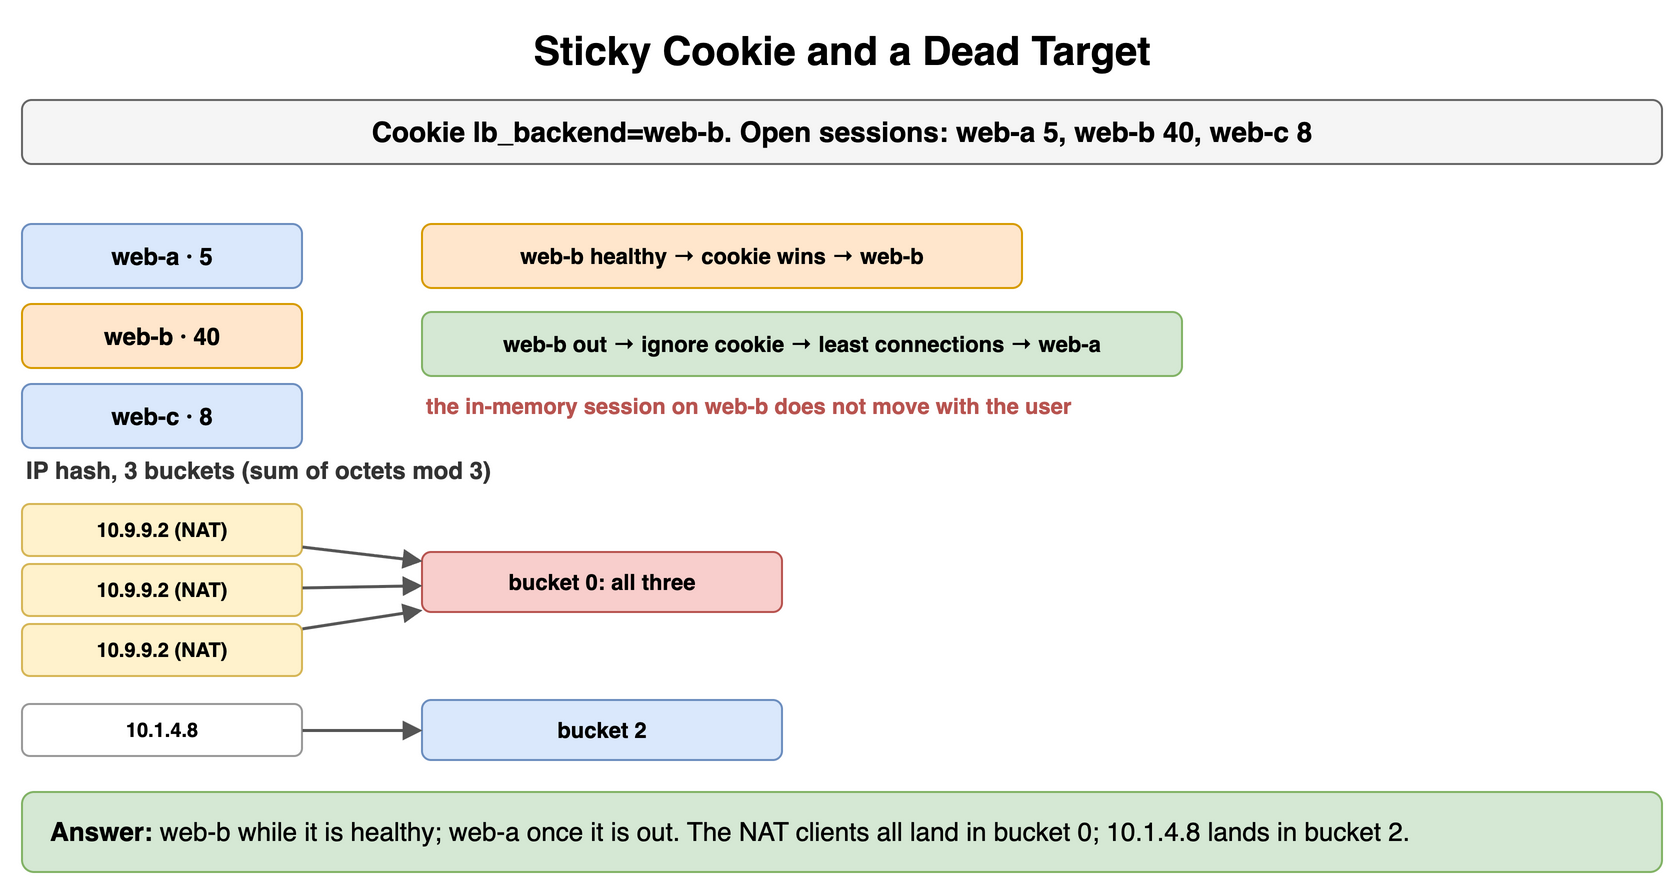

The diagram above was exported from draw.io. Its source (the exported page's mxGraphModel, read from the mxfile embedded in the PNG):
<mxGraphModel dx="900" dy="452" grid="1" gridSize="10" guides="1" tooltips="1" connect="1" arrows="1" fold="1" page="1" pageScale="1" pageWidth="900" pageHeight="452" math="0" shadow="0">
  <root>
    <mxCell id="0" />
    <mxCell id="1" parent="0" />
    <mxCell id="m71" value="Sticky Cookie and a Dead Target" style="text;html=1;align=center;verticalAlign=middle;whiteSpace=wrap;fontSize=20;fontStyle=1;" vertex="1" parent="1">
      <mxGeometry x="40" y="10" width="820" height="30" as="geometry" />
    </mxCell>
    <mxCell id="m72" value="Cookie lb_backend=web-b. Open sessions: web-a 5, web-b 40, web-c 8" style="rounded=1;whiteSpace=wrap;html=1;fillColor=#f5f5f5;strokeColor=#666666;fontStyle=1;fontSize=14;" vertex="1" parent="1">
      <mxGeometry x="40" y="50" width="820" height="32" as="geometry" />
    </mxCell>
    <mxCell id="m73" value="web-a · 5" style="rounded=1;whiteSpace=wrap;html=1;fillColor=#dae8fc;strokeColor=#6c8ebf;fontSize=12;align=center;fontStyle=1;" vertex="1" parent="1">
      <mxGeometry x="40" y="112" width="140" height="32" as="geometry" />
    </mxCell>
    <mxCell id="m74" value="web-b · 40" style="rounded=1;whiteSpace=wrap;html=1;fillColor=#ffe6cc;strokeColor=#d79b00;fontSize=12;align=center;fontStyle=1;" vertex="1" parent="1">
      <mxGeometry x="40" y="152" width="140" height="32" as="geometry" />
    </mxCell>
    <mxCell id="m75" value="web-c · 8" style="rounded=1;whiteSpace=wrap;html=1;fillColor=#dae8fc;strokeColor=#6c8ebf;fontSize=12;align=center;fontStyle=1;" vertex="1" parent="1">
      <mxGeometry x="40" y="192" width="140" height="32" as="geometry" />
    </mxCell>
    <mxCell id="m76" value="web-b healthy → cookie wins → web-b" style="rounded=1;whiteSpace=wrap;html=1;fillColor=#ffe6cc;strokeColor=#d79b00;fontSize=11;align=center;fontStyle=1;" vertex="1" parent="1">
      <mxGeometry x="240" y="112" width="300" height="32" as="geometry" />
    </mxCell>
    <mxCell id="m77" value="web-b out → ignore cookie → least connections → web-a" style="rounded=1;whiteSpace=wrap;html=1;fillColor=#d5e8d4;strokeColor=#82b366;fontSize=11;align=center;fontStyle=1;" vertex="1" parent="1">
      <mxGeometry x="240" y="156" width="380" height="32" as="geometry" />
    </mxCell>
    <mxCell id="m78" value="the in-memory session on web-b does not move with the user" style="text;html=1;whiteSpace=wrap;fontSize=11;align=left;verticalAlign=middle;fontSize=11;fontColor=#b85450;fontStyle=1;" vertex="1" parent="1">
      <mxGeometry x="240" y="194" width="400" height="18" as="geometry" />
    </mxCell>
    <mxCell id="m79" value="IP hash, 3 buckets (sum of octets mod 3)" style="text;html=1;whiteSpace=wrap;fontSize=11;align=left;verticalAlign=middle;fontSize=12;fontColor=#333333;fontStyle=1;" vertex="1" parent="1">
      <mxGeometry x="40" y="226" width="600" height="18" as="geometry" />
    </mxCell>
    <mxCell id="m710" value="10.9.9.2 (NAT)" style="rounded=1;whiteSpace=wrap;html=1;fillColor=#fff2cc;strokeColor=#d6b656;fontSize=10;align=center;fontStyle=1;" vertex="1" parent="1">
      <mxGeometry x="40" y="252" width="140" height="26" as="geometry" />
    </mxCell>
    <mxCell id="m711" value="10.9.9.2 (NAT)" style="rounded=1;whiteSpace=wrap;html=1;fillColor=#fff2cc;strokeColor=#d6b656;fontSize=10;align=center;fontStyle=1;" vertex="1" parent="1">
      <mxGeometry x="40" y="282" width="140" height="26" as="geometry" />
    </mxCell>
    <mxCell id="m712" value="10.9.9.2 (NAT)" style="rounded=1;whiteSpace=wrap;html=1;fillColor=#fff2cc;strokeColor=#d6b656;fontSize=10;align=center;fontStyle=1;" vertex="1" parent="1">
      <mxGeometry x="40" y="312" width="140" height="26" as="geometry" />
    </mxCell>
    <mxCell id="m713" value="bucket 0: all three" style="rounded=1;whiteSpace=wrap;html=1;fillColor=#f8cecc;strokeColor=#b85450;fontSize=11;align=center;fontStyle=1;" vertex="1" parent="1">
      <mxGeometry x="240" y="276" width="180" height="30" as="geometry" />
    </mxCell>
    <mxCell id="m714" value="" style="endArrow=block;endSize=6;html=1;strokeWidth=1.5;strokeColor=#555555;fontSize=11;labelBackgroundColor=#ffffff;" edge="1" parent="1" source="m710" target="m713">
      <mxGeometry relative="1" as="geometry" />
    </mxCell>
    <mxCell id="m715" value="" style="endArrow=block;endSize=6;html=1;strokeWidth=1.5;strokeColor=#555555;fontSize=11;labelBackgroundColor=#ffffff;" edge="1" parent="1" source="m711" target="m713">
      <mxGeometry relative="1" as="geometry" />
    </mxCell>
    <mxCell id="m716" value="" style="endArrow=block;endSize=6;html=1;strokeWidth=1.5;strokeColor=#555555;fontSize=11;labelBackgroundColor=#ffffff;" edge="1" parent="1" source="m712" target="m713">
      <mxGeometry relative="1" as="geometry" />
    </mxCell>
    <mxCell id="m717" value="10.1.4.8" style="rounded=1;whiteSpace=wrap;html=1;fillColor=#ffffff;strokeColor=#999999;fontSize=10;align=center;fontStyle=1;" vertex="1" parent="1">
      <mxGeometry x="40" y="352" width="140" height="26" as="geometry" />
    </mxCell>
    <mxCell id="m718" value="bucket 2" style="rounded=1;whiteSpace=wrap;html=1;fillColor=#dae8fc;strokeColor=#6c8ebf;fontSize=11;align=center;fontStyle=1;" vertex="1" parent="1">
      <mxGeometry x="240" y="350" width="180" height="30" as="geometry" />
    </mxCell>
    <mxCell id="m719" value="" style="endArrow=block;endSize=6;html=1;strokeWidth=1.5;strokeColor=#555555;fontSize=11;labelBackgroundColor=#ffffff;" edge="1" parent="1" source="m717" target="m718">
      <mxGeometry relative="1" as="geometry" />
    </mxCell>
    <mxCell id="m720" value="&lt;b&gt;Answer:&lt;/b&gt; web-b while it is healthy; web-a once it is out. The NAT clients all land in bucket 0; 10.1.4.8 lands in bucket 2." style="rounded=1;whiteSpace=wrap;html=1;fillColor=#d5e8d4;strokeColor=#82b366;fontSize=13;align=left;spacingLeft=12;" vertex="1" parent="1">
      <mxGeometry x="40" y="396" width="820" height="40" as="geometry" />
    </mxCell>
  </root>
</mxGraphModel>